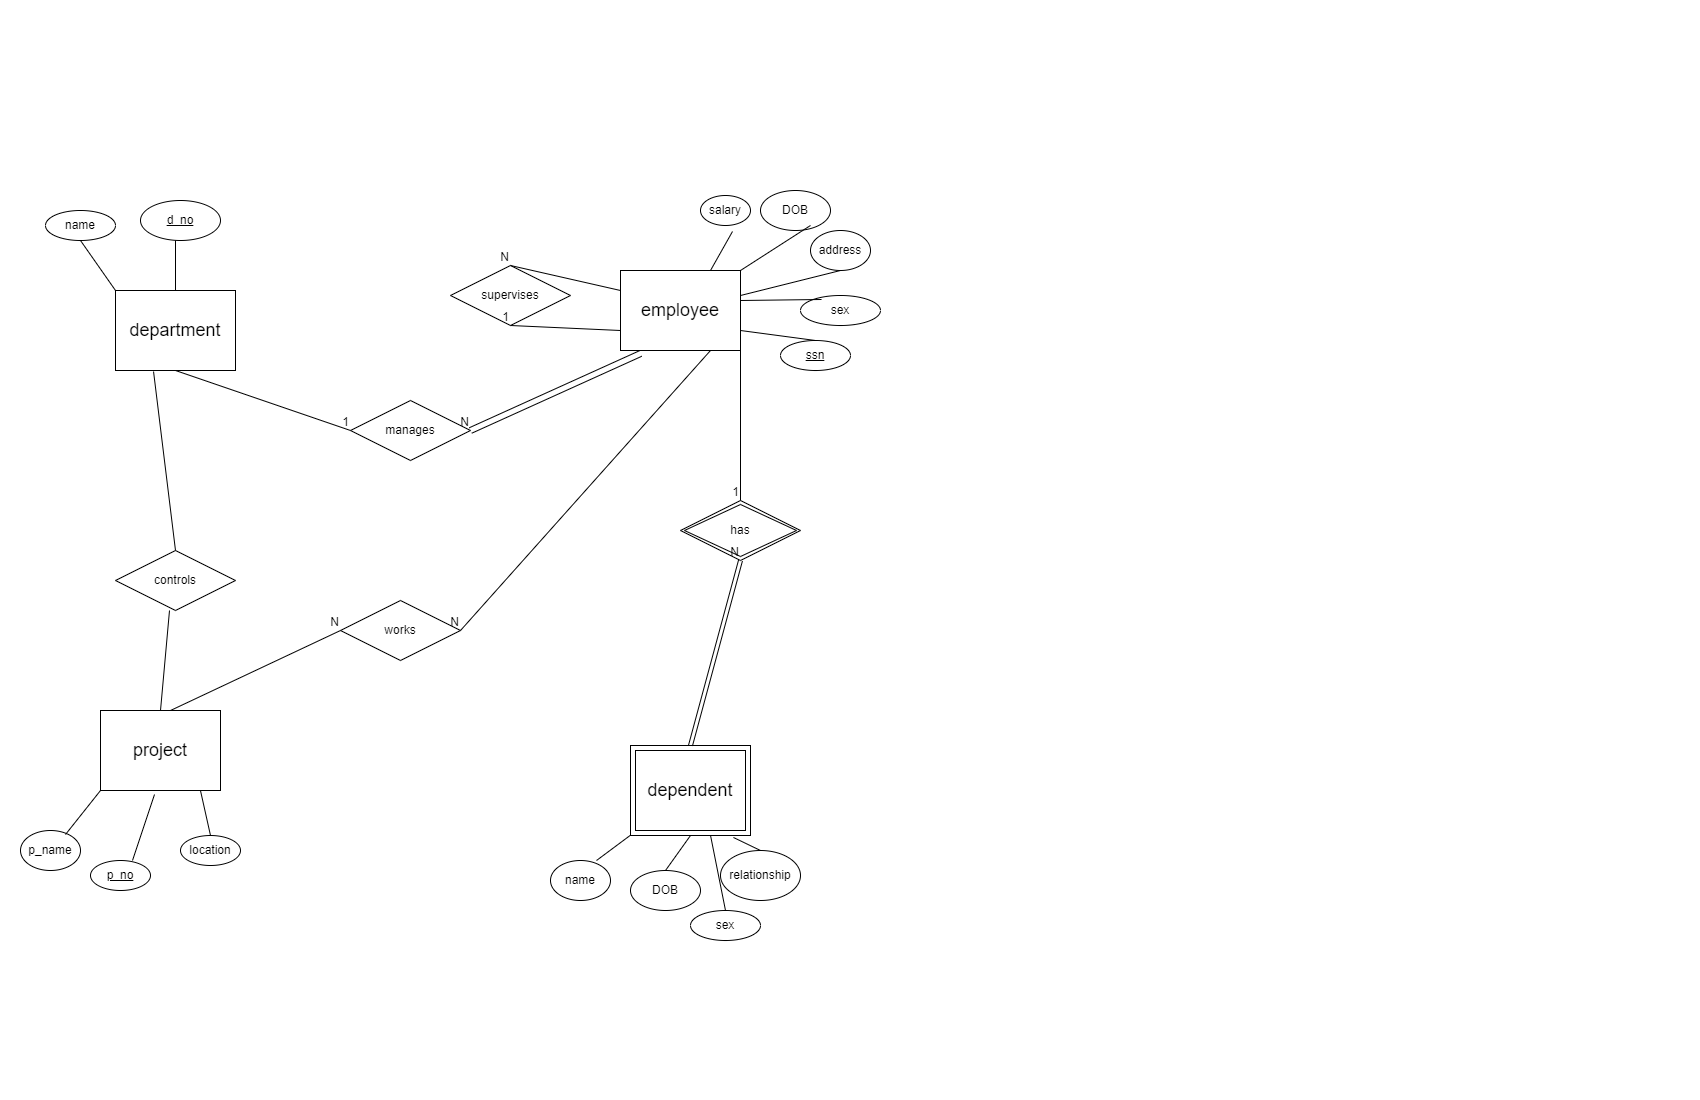

The diagram above was exported from draw.io. Its source (the exported page's mxGraphModel, read from the mxfile embedded in the PNG):
<mxGraphModel dx="880" dy="476" grid="1" gridSize="10" guides="1" tooltips="1" connect="1" arrows="1" fold="1" page="1" pageScale="1" pageWidth="850" pageHeight="1100" math="0" shadow="0" extFonts="Permanent Marker^https://fonts.googleapis.com/css?family=Permanent+Marker">
  <root>
    <mxCell id="0" />
    <mxCell id="1" parent="0" />
    <mxCell id="cod4OapdMg7nR1-_Ay8z-1" value="&lt;font style=&quot;font-size: 18px;&quot;&gt;department&lt;/font&gt;" style="whiteSpace=wrap;html=1;align=center;" vertex="1" parent="1">
      <mxGeometry x="115" y="290" width="120" height="80" as="geometry" />
    </mxCell>
    <mxCell id="cod4OapdMg7nR1-_Ay8z-31" value="&lt;font style=&quot;font-size: 18px;&quot;&gt;project&lt;/font&gt;" style="whiteSpace=wrap;html=1;align=center;" vertex="1" parent="1">
      <mxGeometry x="100" y="710" width="120" height="80" as="geometry" />
    </mxCell>
    <mxCell id="cod4OapdMg7nR1-_Ay8z-32" value="&lt;font style=&quot;font-size: 18px;&quot;&gt;employee&lt;/font&gt;" style="whiteSpace=wrap;html=1;align=center;" vertex="1" parent="1">
      <mxGeometry x="620" y="270" width="120" height="80" as="geometry" />
    </mxCell>
    <mxCell id="cod4OapdMg7nR1-_Ay8z-34" value="&lt;font style=&quot;font-size: 18px;&quot;&gt;dependent&lt;/font&gt;" style="shape=ext;margin=3;double=1;whiteSpace=wrap;html=1;align=center;" vertex="1" parent="1">
      <mxGeometry x="630" y="745" width="120" height="90" as="geometry" />
    </mxCell>
    <mxCell id="cod4OapdMg7nR1-_Ay8z-36" value="name" style="ellipse;whiteSpace=wrap;html=1;align=center;" vertex="1" parent="1">
      <mxGeometry x="45" y="210" width="70" height="30" as="geometry" />
    </mxCell>
    <mxCell id="cod4OapdMg7nR1-_Ay8z-37" value="d_no" style="ellipse;whiteSpace=wrap;html=1;align=center;fontStyle=4;" vertex="1" parent="1">
      <mxGeometry x="140" y="200" width="80" height="40" as="geometry" />
    </mxCell>
    <mxCell id="cod4OapdMg7nR1-_Ay8z-38" value="sex" style="ellipse;whiteSpace=wrap;html=1;align=center;" vertex="1" parent="1">
      <mxGeometry x="800" y="295" width="80" height="30" as="geometry" />
    </mxCell>
    <mxCell id="cod4OapdMg7nR1-_Ay8z-39" value="DOB" style="ellipse;whiteSpace=wrap;html=1;align=center;" vertex="1" parent="1">
      <mxGeometry x="760" y="190" width="70" height="40" as="geometry" />
    </mxCell>
    <mxCell id="cod4OapdMg7nR1-_Ay8z-40" value="address" style="ellipse;whiteSpace=wrap;html=1;align=center;" vertex="1" parent="1">
      <mxGeometry x="810" y="230" width="60" height="40" as="geometry" />
    </mxCell>
    <mxCell id="cod4OapdMg7nR1-_Ay8z-41" value="salary" style="ellipse;whiteSpace=wrap;html=1;align=center;" vertex="1" parent="1">
      <mxGeometry x="700" y="195" width="50" height="30" as="geometry" />
    </mxCell>
    <mxCell id="cod4OapdMg7nR1-_Ay8z-42" value="ssn" style="ellipse;whiteSpace=wrap;html=1;align=center;fontStyle=4;" vertex="1" parent="1">
      <mxGeometry x="780" y="340" width="70" height="30" as="geometry" />
    </mxCell>
    <mxCell id="cod4OapdMg7nR1-_Ay8z-43" value="location" style="ellipse;whiteSpace=wrap;html=1;align=center;" vertex="1" parent="1">
      <mxGeometry x="180" y="835" width="60" height="30" as="geometry" />
    </mxCell>
    <mxCell id="cod4OapdMg7nR1-_Ay8z-44" value="p_no" style="ellipse;whiteSpace=wrap;html=1;align=center;fontStyle=4;" vertex="1" parent="1">
      <mxGeometry x="90" y="860" width="60" height="30" as="geometry" />
    </mxCell>
    <mxCell id="cod4OapdMg7nR1-_Ay8z-45" value="p_name" style="ellipse;whiteSpace=wrap;html=1;align=center;" vertex="1" parent="1">
      <mxGeometry x="20" y="830" width="60" height="40" as="geometry" />
    </mxCell>
    <mxCell id="cod4OapdMg7nR1-_Ay8z-46" value="relationship" style="ellipse;whiteSpace=wrap;html=1;align=center;" vertex="1" parent="1">
      <mxGeometry x="720" y="850" width="80" height="50" as="geometry" />
    </mxCell>
    <mxCell id="cod4OapdMg7nR1-_Ay8z-47" value="sex" style="ellipse;whiteSpace=wrap;html=1;align=center;" vertex="1" parent="1">
      <mxGeometry x="690" y="910" width="70" height="30" as="geometry" />
    </mxCell>
    <mxCell id="cod4OapdMg7nR1-_Ay8z-48" value="DOB" style="ellipse;whiteSpace=wrap;html=1;align=center;" vertex="1" parent="1">
      <mxGeometry x="630" y="870" width="70" height="40" as="geometry" />
    </mxCell>
    <mxCell id="cod4OapdMg7nR1-_Ay8z-49" value="name" style="ellipse;whiteSpace=wrap;html=1;align=center;" vertex="1" parent="1">
      <mxGeometry x="550" y="860" width="60" height="40" as="geometry" />
    </mxCell>
    <mxCell id="cod4OapdMg7nR1-_Ay8z-50" value="" style="endArrow=none;html=1;rounded=0;exitX=0.75;exitY=0.1;exitDx=0;exitDy=0;exitPerimeter=0;entryX=0;entryY=1;entryDx=0;entryDy=0;" edge="1" parent="1" source="cod4OapdMg7nR1-_Ay8z-45" target="cod4OapdMg7nR1-_Ay8z-31">
      <mxGeometry relative="1" as="geometry">
        <mxPoint x="340" y="920" as="sourcePoint" />
        <mxPoint x="500" y="920" as="targetPoint" />
      </mxGeometry>
    </mxCell>
    <mxCell id="cod4OapdMg7nR1-_Ay8z-51" value="" style="endArrow=none;html=1;rounded=0;exitX=0.7;exitY=0;exitDx=0;exitDy=0;exitPerimeter=0;entryX=0.45;entryY=1.05;entryDx=0;entryDy=0;entryPerimeter=0;" edge="1" parent="1" source="cod4OapdMg7nR1-_Ay8z-44" target="cod4OapdMg7nR1-_Ay8z-31">
      <mxGeometry relative="1" as="geometry">
        <mxPoint x="340" y="920" as="sourcePoint" />
        <mxPoint x="500" y="920" as="targetPoint" />
      </mxGeometry>
    </mxCell>
    <mxCell id="cod4OapdMg7nR1-_Ay8z-52" value="" style="endArrow=none;html=1;rounded=0;exitX=0.5;exitY=0;exitDx=0;exitDy=0;entryX=0.833;entryY=1;entryDx=0;entryDy=0;entryPerimeter=0;" edge="1" parent="1" source="cod4OapdMg7nR1-_Ay8z-43" target="cod4OapdMg7nR1-_Ay8z-31">
      <mxGeometry relative="1" as="geometry">
        <mxPoint x="340" y="920" as="sourcePoint" />
        <mxPoint x="500" y="920" as="targetPoint" />
      </mxGeometry>
    </mxCell>
    <mxCell id="cod4OapdMg7nR1-_Ay8z-53" value="" style="endArrow=none;html=1;rounded=0;entryX=0.5;entryY=0;entryDx=0;entryDy=0;exitX=0.5;exitY=1;exitDx=0;exitDy=0;" edge="1" parent="1" source="cod4OapdMg7nR1-_Ay8z-34" target="cod4OapdMg7nR1-_Ay8z-48">
      <mxGeometry relative="1" as="geometry">
        <mxPoint x="300" y="920" as="sourcePoint" />
        <mxPoint x="460" y="920" as="targetPoint" />
      </mxGeometry>
    </mxCell>
    <mxCell id="cod4OapdMg7nR1-_Ay8z-54" value="" style="endArrow=none;html=1;rounded=0;exitX=0.767;exitY=0;exitDx=0;exitDy=0;exitPerimeter=0;" edge="1" parent="1" source="cod4OapdMg7nR1-_Ay8z-49" target="cod4OapdMg7nR1-_Ay8z-34">
      <mxGeometry relative="1" as="geometry">
        <mxPoint x="300" y="920" as="sourcePoint" />
        <mxPoint x="460" y="920" as="targetPoint" />
      </mxGeometry>
    </mxCell>
    <mxCell id="cod4OapdMg7nR1-_Ay8z-55" value="" style="endArrow=none;html=1;rounded=0;entryX=0.5;entryY=0;entryDx=0;entryDy=0;exitX=0.667;exitY=1;exitDx=0;exitDy=0;exitPerimeter=0;" edge="1" parent="1" source="cod4OapdMg7nR1-_Ay8z-34" target="cod4OapdMg7nR1-_Ay8z-47">
      <mxGeometry relative="1" as="geometry">
        <mxPoint x="300" y="920" as="sourcePoint" />
        <mxPoint x="460" y="920" as="targetPoint" />
      </mxGeometry>
    </mxCell>
    <mxCell id="cod4OapdMg7nR1-_Ay8z-56" value="" style="endArrow=none;html=1;rounded=0;exitX=0.858;exitY=1.022;exitDx=0;exitDy=0;exitPerimeter=0;entryX=0.5;entryY=0;entryDx=0;entryDy=0;" edge="1" parent="1" source="cod4OapdMg7nR1-_Ay8z-34" target="cod4OapdMg7nR1-_Ay8z-46">
      <mxGeometry relative="1" as="geometry">
        <mxPoint x="300" y="920" as="sourcePoint" />
        <mxPoint x="730" y="840" as="targetPoint" />
      </mxGeometry>
    </mxCell>
    <mxCell id="cod4OapdMg7nR1-_Ay8z-57" value="" style="endArrow=none;html=1;rounded=0;exitX=0.5;exitY=1;exitDx=0;exitDy=0;entryX=0.5;entryY=0;entryDx=0;entryDy=0;" edge="1" parent="1" target="cod4OapdMg7nR1-_Ay8z-1">
      <mxGeometry relative="1" as="geometry">
        <mxPoint x="175" y="240" as="sourcePoint" />
        <mxPoint x="495" y="240" as="targetPoint" />
      </mxGeometry>
    </mxCell>
    <mxCell id="cod4OapdMg7nR1-_Ay8z-58" value="" style="endArrow=none;html=1;rounded=0;exitX=0.5;exitY=1;exitDx=0;exitDy=0;entryX=0;entryY=0;entryDx=0;entryDy=0;" edge="1" parent="1" source="cod4OapdMg7nR1-_Ay8z-36" target="cod4OapdMg7nR1-_Ay8z-1">
      <mxGeometry relative="1" as="geometry">
        <mxPoint x="335" y="240" as="sourcePoint" />
        <mxPoint x="495" y="240" as="targetPoint" />
      </mxGeometry>
    </mxCell>
    <mxCell id="cod4OapdMg7nR1-_Ay8z-59" value="" style="endArrow=none;html=1;rounded=0;exitX=1;exitY=0.75;exitDx=0;exitDy=0;entryX=0.5;entryY=0;entryDx=0;entryDy=0;" edge="1" parent="1" source="cod4OapdMg7nR1-_Ay8z-32" target="cod4OapdMg7nR1-_Ay8z-42">
      <mxGeometry relative="1" as="geometry">
        <mxPoint x="360" y="230" as="sourcePoint" />
        <mxPoint x="520" y="230" as="targetPoint" />
      </mxGeometry>
    </mxCell>
    <mxCell id="cod4OapdMg7nR1-_Ay8z-60" value="" style="endArrow=none;html=1;rounded=0;entryX=0.75;entryY=0;entryDx=0;entryDy=0;exitX=0.64;exitY=1.2;exitDx=0;exitDy=0;exitPerimeter=0;" edge="1" parent="1" source="cod4OapdMg7nR1-_Ay8z-41" target="cod4OapdMg7nR1-_Ay8z-32">
      <mxGeometry relative="1" as="geometry">
        <mxPoint x="360" y="230" as="sourcePoint" />
        <mxPoint x="520" y="230" as="targetPoint" />
      </mxGeometry>
    </mxCell>
    <mxCell id="cod4OapdMg7nR1-_Ay8z-61" value="" style="endArrow=none;html=1;rounded=0;exitX=0.263;exitY=0.133;exitDx=0;exitDy=0;exitPerimeter=0;entryX=1;entryY=0.375;entryDx=0;entryDy=0;entryPerimeter=0;" edge="1" parent="1" source="cod4OapdMg7nR1-_Ay8z-38" target="cod4OapdMg7nR1-_Ay8z-32">
      <mxGeometry relative="1" as="geometry">
        <mxPoint x="360" y="230" as="sourcePoint" />
        <mxPoint x="770" y="290" as="targetPoint" />
      </mxGeometry>
    </mxCell>
    <mxCell id="cod4OapdMg7nR1-_Ay8z-62" value="" style="endArrow=none;html=1;rounded=0;exitX=0.5;exitY=1;exitDx=0;exitDy=0;" edge="1" parent="1" source="cod4OapdMg7nR1-_Ay8z-40" target="cod4OapdMg7nR1-_Ay8z-32">
      <mxGeometry relative="1" as="geometry">
        <mxPoint x="360" y="230" as="sourcePoint" />
        <mxPoint x="520" y="230" as="targetPoint" />
      </mxGeometry>
    </mxCell>
    <mxCell id="cod4OapdMg7nR1-_Ay8z-63" value="" style="endArrow=none;html=1;rounded=0;entryX=0.714;entryY=0.875;entryDx=0;entryDy=0;entryPerimeter=0;exitX=1;exitY=0;exitDx=0;exitDy=0;" edge="1" parent="1" source="cod4OapdMg7nR1-_Ay8z-32" target="cod4OapdMg7nR1-_Ay8z-39">
      <mxGeometry relative="1" as="geometry">
        <mxPoint x="710" y="280" as="sourcePoint" />
        <mxPoint x="520" y="230" as="targetPoint" />
      </mxGeometry>
    </mxCell>
    <mxCell id="cod4OapdMg7nR1-_Ay8z-64" value="manages" style="shape=rhombus;perimeter=rhombusPerimeter;whiteSpace=wrap;html=1;align=center;" vertex="1" parent="1">
      <mxGeometry x="350" y="400" width="120" height="60" as="geometry" />
    </mxCell>
    <mxCell id="cod4OapdMg7nR1-_Ay8z-65" value="works" style="shape=rhombus;perimeter=rhombusPerimeter;whiteSpace=wrap;html=1;align=center;" vertex="1" parent="1">
      <mxGeometry x="340" y="600" width="120" height="60" as="geometry" />
    </mxCell>
    <mxCell id="cod4OapdMg7nR1-_Ay8z-66" value="controls" style="shape=rhombus;perimeter=rhombusPerimeter;whiteSpace=wrap;html=1;align=center;" vertex="1" parent="1">
      <mxGeometry x="115" y="550" width="120" height="60" as="geometry" />
    </mxCell>
    <mxCell id="cod4OapdMg7nR1-_Ay8z-67" value="supervises" style="shape=rhombus;perimeter=rhombusPerimeter;whiteSpace=wrap;html=1;align=center;" vertex="1" parent="1">
      <mxGeometry x="450" y="265" width="120" height="60" as="geometry" />
    </mxCell>
    <mxCell id="cod4OapdMg7nR1-_Ay8z-75" value="" style="endArrow=none;html=1;rounded=0;exitX=0;exitY=0.75;exitDx=0;exitDy=0;entryX=0.5;entryY=1;entryDx=0;entryDy=0;" edge="1" parent="1" source="cod4OapdMg7nR1-_Ay8z-32" target="cod4OapdMg7nR1-_Ay8z-67">
      <mxGeometry relative="1" as="geometry">
        <mxPoint x="340" y="340" as="sourcePoint" />
        <mxPoint x="500" y="340" as="targetPoint" />
      </mxGeometry>
    </mxCell>
    <mxCell id="cod4OapdMg7nR1-_Ay8z-76" value="1" style="resizable=0;html=1;whiteSpace=wrap;align=right;verticalAlign=bottom;" connectable="0" vertex="1" parent="cod4OapdMg7nR1-_Ay8z-75">
      <mxGeometry x="1" relative="1" as="geometry" />
    </mxCell>
    <mxCell id="cod4OapdMg7nR1-_Ay8z-77" value="" style="endArrow=none;html=1;rounded=0;entryX=0.5;entryY=0;entryDx=0;entryDy=0;exitX=0;exitY=0.25;exitDx=0;exitDy=0;exitPerimeter=0;" edge="1" parent="1" source="cod4OapdMg7nR1-_Ay8z-32" target="cod4OapdMg7nR1-_Ay8z-67">
      <mxGeometry relative="1" as="geometry">
        <mxPoint x="640" y="290" as="sourcePoint" />
        <mxPoint x="500" y="340" as="targetPoint" />
      </mxGeometry>
    </mxCell>
    <mxCell id="cod4OapdMg7nR1-_Ay8z-78" value="N" style="resizable=0;html=1;whiteSpace=wrap;align=right;verticalAlign=bottom;" connectable="0" vertex="1" parent="cod4OapdMg7nR1-_Ay8z-77">
      <mxGeometry x="1" relative="1" as="geometry" />
    </mxCell>
    <mxCell id="cod4OapdMg7nR1-_Ay8z-79" value="" style="shape=link;html=1;rounded=0;width=-6;entryX=1;entryY=0.5;entryDx=0;entryDy=0;exitX=0.167;exitY=1.038;exitDx=0;exitDy=0;exitPerimeter=0;" edge="1" parent="1" source="cod4OapdMg7nR1-_Ay8z-32" target="cod4OapdMg7nR1-_Ay8z-64">
      <mxGeometry relative="1" as="geometry">
        <mxPoint x="760" y="460" as="sourcePoint" />
        <mxPoint x="630" y="430" as="targetPoint" />
      </mxGeometry>
    </mxCell>
    <mxCell id="cod4OapdMg7nR1-_Ay8z-80" value="N" style="resizable=0;html=1;whiteSpace=wrap;align=right;verticalAlign=bottom;" connectable="0" vertex="1" parent="cod4OapdMg7nR1-_Ay8z-79">
      <mxGeometry x="1" relative="1" as="geometry" />
    </mxCell>
    <mxCell id="cod4OapdMg7nR1-_Ay8z-81" value="" style="endArrow=none;html=1;rounded=0;exitX=0.5;exitY=1;exitDx=0;exitDy=0;entryX=0;entryY=0.5;entryDx=0;entryDy=0;" edge="1" parent="1" source="cod4OapdMg7nR1-_Ay8z-1" target="cod4OapdMg7nR1-_Ay8z-64">
      <mxGeometry relative="1" as="geometry">
        <mxPoint x="340" y="340" as="sourcePoint" />
        <mxPoint x="500" y="340" as="targetPoint" />
      </mxGeometry>
    </mxCell>
    <mxCell id="cod4OapdMg7nR1-_Ay8z-82" value="1" style="resizable=0;html=1;whiteSpace=wrap;align=right;verticalAlign=bottom;" connectable="0" vertex="1" parent="cod4OapdMg7nR1-_Ay8z-81">
      <mxGeometry x="1" relative="1" as="geometry" />
    </mxCell>
    <mxCell id="cod4OapdMg7nR1-_Ay8z-83" value="" style="endArrow=none;html=1;rounded=0;exitX=0.45;exitY=1;exitDx=0;exitDy=0;exitPerimeter=0;entryX=0.5;entryY=0;entryDx=0;entryDy=0;" edge="1" parent="1" source="cod4OapdMg7nR1-_Ay8z-66" target="cod4OapdMg7nR1-_Ay8z-31">
      <mxGeometry relative="1" as="geometry">
        <mxPoint x="340" y="640" as="sourcePoint" />
        <mxPoint x="500" y="640" as="targetPoint" />
      </mxGeometry>
    </mxCell>
    <mxCell id="cod4OapdMg7nR1-_Ay8z-84" value="" style="endArrow=none;html=1;rounded=0;exitX=0.5;exitY=0;exitDx=0;exitDy=0;entryX=0.317;entryY=1.013;entryDx=0;entryDy=0;entryPerimeter=0;" edge="1" parent="1" source="cod4OapdMg7nR1-_Ay8z-66" target="cod4OapdMg7nR1-_Ay8z-1">
      <mxGeometry relative="1" as="geometry">
        <mxPoint x="340" y="440" as="sourcePoint" />
        <mxPoint x="500" y="440" as="targetPoint" />
      </mxGeometry>
    </mxCell>
    <mxCell id="cod4OapdMg7nR1-_Ay8z-85" value="" style="endArrow=none;html=1;rounded=0;exitX=0.75;exitY=1;exitDx=0;exitDy=0;entryX=1;entryY=0.5;entryDx=0;entryDy=0;" edge="1" parent="1" source="cod4OapdMg7nR1-_Ay8z-32" target="cod4OapdMg7nR1-_Ay8z-65">
      <mxGeometry relative="1" as="geometry">
        <mxPoint x="340" y="440" as="sourcePoint" />
        <mxPoint x="500" y="440" as="targetPoint" />
      </mxGeometry>
    </mxCell>
    <mxCell id="cod4OapdMg7nR1-_Ay8z-86" value="N" style="resizable=0;html=1;whiteSpace=wrap;align=right;verticalAlign=bottom;" connectable="0" vertex="1" parent="cod4OapdMg7nR1-_Ay8z-85">
      <mxGeometry x="1" relative="1" as="geometry" />
    </mxCell>
    <mxCell id="cod4OapdMg7nR1-_Ay8z-87" value="" style="endArrow=none;html=1;rounded=0;entryX=0;entryY=0.5;entryDx=0;entryDy=0;" edge="1" parent="1" target="cod4OapdMg7nR1-_Ay8z-65">
      <mxGeometry relative="1" as="geometry">
        <mxPoint x="170" y="710" as="sourcePoint" />
        <mxPoint x="500" y="640" as="targetPoint" />
      </mxGeometry>
    </mxCell>
    <mxCell id="cod4OapdMg7nR1-_Ay8z-88" value="N" style="resizable=0;html=1;whiteSpace=wrap;align=right;verticalAlign=bottom;" connectable="0" vertex="1" parent="cod4OapdMg7nR1-_Ay8z-87">
      <mxGeometry x="1" relative="1" as="geometry" />
    </mxCell>
    <mxCell id="cod4OapdMg7nR1-_Ay8z-89" value="has" style="shape=rhombus;double=1;perimeter=rhombusPerimeter;whiteSpace=wrap;html=1;align=center;" vertex="1" parent="1">
      <mxGeometry x="680" y="500" width="120" height="60" as="geometry" />
    </mxCell>
    <mxCell id="cod4OapdMg7nR1-_Ay8z-90" value="" style="endArrow=none;html=1;rounded=0;entryX=0.5;entryY=0;entryDx=0;entryDy=0;exitX=1;exitY=1;exitDx=0;exitDy=0;" edge="1" parent="1" source="cod4OapdMg7nR1-_Ay8z-32" target="cod4OapdMg7nR1-_Ay8z-89">
      <mxGeometry relative="1" as="geometry">
        <mxPoint x="340" y="430" as="sourcePoint" />
        <mxPoint x="500" y="430" as="targetPoint" />
      </mxGeometry>
    </mxCell>
    <mxCell id="cod4OapdMg7nR1-_Ay8z-91" value="1" style="resizable=0;html=1;whiteSpace=wrap;align=right;verticalAlign=bottom;" connectable="0" vertex="1" parent="cod4OapdMg7nR1-_Ay8z-90">
      <mxGeometry x="1" relative="1" as="geometry" />
    </mxCell>
    <mxCell id="cod4OapdMg7nR1-_Ay8z-92" value="" style="shape=link;html=1;rounded=0;entryX=0.5;entryY=1;entryDx=0;entryDy=0;exitX=0.5;exitY=0;exitDx=0;exitDy=0;" edge="1" parent="1" source="cod4OapdMg7nR1-_Ay8z-34" target="cod4OapdMg7nR1-_Ay8z-89">
      <mxGeometry relative="1" as="geometry">
        <mxPoint x="340" y="630" as="sourcePoint" />
        <mxPoint x="500" y="630" as="targetPoint" />
      </mxGeometry>
    </mxCell>
    <mxCell id="cod4OapdMg7nR1-_Ay8z-93" value="N" style="resizable=0;html=1;whiteSpace=wrap;align=right;verticalAlign=bottom;" connectable="0" vertex="1" parent="cod4OapdMg7nR1-_Ay8z-92">
      <mxGeometry x="1" relative="1" as="geometry" />
    </mxCell>
  </root>
</mxGraphModel>